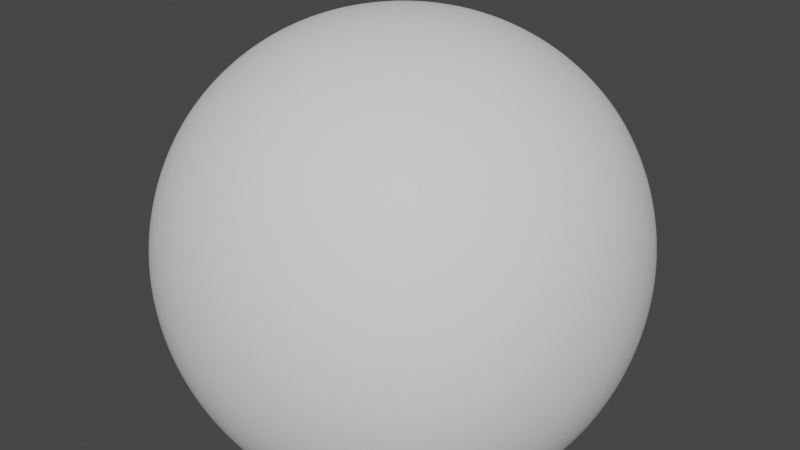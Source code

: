 # Source: Crystore.blend  (saved by Blender 2.82.7; exported with 4.5.12 LTS)
import bpy
from mathutils import Matrix  # noqa: F401  (used for matrix-valued properties, if any)

bpy.ops.wm.read_factory_settings(use_empty=True)
scene = bpy.context.scene
scene.name = 'Scene'

# ---- collections
col_collection = bpy.data.collections.new('Collection'); scene.collection.children.link(col_collection)

# ---- world
world_world = bpy.data.worlds.new('World'); scene.world = world_world
world_world.use_nodes = True; world_world.node_tree.nodes.clear()
_N = world_world.node_tree.nodes; _L = world_world.node_tree.links
n0 = _N.new('ShaderNodeOutputWorld'); n0.name = 'World Output'; n0.location = (300, 300)
n1 = _N.new('ShaderNodeBackground'); n1.name = 'Background'; n1.location = (10, 300)
n1.inputs[0].default_value = (0.05088, 0.05088, 0.05088, 1.0)
_L.new(n1.outputs[0], n0.inputs[0])
n0.is_active_output = True
world_world.color = (0.05088, 0.05088, 0.05088)
world_world.use_sun_shadow = False
world_world.sun_shadow_jitter_overblur = 0.0

# ---- meshes
me_cube_001 = bpy.data.meshes.new('Cube.001')
me_cube_001.from_pydata([(-1.0, -1.0, -1.0), (-1.0, -1.0, 1.0), (-1.0, 1.0, -1.0), (-1.0, 1.0, 1.0), (1.0, -1.0, -1.0), (1.0, -1.0, 1.0), (1.0, 1.0, -1.0), (1.0, 1.0, 1.0)], [], [(0, 1, 3, 2), (2, 3, 7, 6), (6, 7, 5, 4), (4, 5, 1, 0), (2, 6, 4, 0), (7, 3, 1, 5)])
me_cube_001.polygons.foreach_set('use_smooth', [True] * 6)
_uv = me_cube_001.uv_layers.new(name='UVMap')
_uv.uv.foreach_set('vector', [0.375, 0.0, 0.625, 0.0, 0.625, 0.25, 0.375, 0.25, 0.375, 0.25, 0.625, 0.25, 0.625, 0.5, 0.375, 0.5, 0.375, 0.5, 0.625, 0.5, 0.625, 0.75, 0.375, 0.75, 0.375, 0.75, 0.625, 0.75, 0.625, 1.0, 0.375, 1.0, 0.125, 0.5, 0.375, 0.5, 0.375, 0.75, 0.125, 0.75, 0.625, 0.5, 0.875, 0.5, 0.875, 0.75, 0.625, 0.75])
me_cube_001.use_remesh_fix_poles = True
me_cube_001.use_remesh_preserve_attributes = False
me_cube_001.use_mirror_vertex_groups = False
me_cube_001.update()
me_cylinder_003 = bpy.data.meshes.new('Cylinder.003')
me_cylinder_003.from_pydata([(0.0, 1.0, -1.0), (0.0, 1.0, 1.0), (0.7818, 0.6235, -1.0), (0.7818, 0.6235, 1.0), (0.9749, -0.2225, -1.0), (0.9749, -0.2225, 1.0), (0.4339, -0.901, -1.0), (0.4339, -0.901, 1.0), (-0.4339, -0.901, -1.0), (-0.4339, -0.901, 1.0), (-0.9749, -0.2225, -1.0), (-0.9749, -0.2225, 1.0), (-0.7818, 0.6235, -1.0), (-0.7818, 0.6235, 1.0), (-5.96e-08, -2.98e-08, 2.078), (0.4646, 0.6833, -0.8037), (1.012, 1.474, 0.01378), (0.804, 0.4619, -0.8887), (1.435, 1.199, -0.09218), (0.908, 0.08549, -0.751), (1.565, 0.7297, 0.07941), (0.6982, -0.1624, -0.4941), (1.303, 0.4209, 0.3993), (0.3327, -0.09519, -0.3116), (0.8481, 0.5047, 0.6267), (0.08664, 0.2366, -0.3408), (0.5417, 0.9179, 0.5903), (0.1454, 0.583, -0.5598), (0.6149, 1.349, 0.3175), (1.388, 1.265, 0.7506), (-0.13, -0.4865, -0.7339), (-0.7548, -1.093, -0.09842), (-0.2992, -0.7065, -1.11), (-0.9241, -1.313, -0.4749), (-0.6717, -0.5951, -1.37), (-1.297, -1.202, -0.7349), (-0.9671, -0.2362, -1.318), (-1.592, -0.8428, -0.6826), (-0.9628, 0.1, -0.9929), (-1.588, -0.5066, -0.3575), (-0.6621, 0.1603, -0.6397), (-1.287, -0.4463, -0.004239), (-0.2915, -0.1007, -0.5244), (-0.9164, -0.7073, 0.111), (-1.531, -1.2, 0.0222), (-0.3327, -0.6563, -0.9158), (-0.2434, -1.291, -0.686), (-0.4051, -0.7133, -1.119), (-0.3335, -1.362, -0.9392), (-0.6139, -0.7125, -1.198), (-0.5936, -1.361, -1.037), (-0.802, -0.6546, -1.093), (-0.8279, -1.288, -0.9061), (-0.8277, -0.5831, -0.8827), (-0.8599, -1.199, -0.6447), (-0.6717, -0.5519, -0.7262), (-0.6655, -1.161, -0.4498), (-0.4514, -0.5845, -0.741), (-0.3912, -1.201, -0.4682), (-0.5673, -1.614, -0.6391), (-5.96e-08, -2.98e-08, -1.754), (-0.3395, -0.04338, -1.189), (3.249, -2.78, -4.219), (4.269, -4.803, -3.781), (3.581, -2.423, -3.345), (4.602, -4.446, -2.907), (4.44, -1.948, -3.15), (5.461, -3.971, -2.712), (5.18, -1.711, -3.783), (6.201, -3.734, -3.345), (5.243, -1.892, -4.765), (6.263, -3.915, -4.327), (4.582, -2.354, -5.359), (5.602, -4.377, -4.921), (3.694, -2.749, -5.116), (4.715, -4.772, -4.678), (5.852, -5.379, -3.574), (3.642, -2.719, -3.659), (3.203, -3.838, -2.837), (3.803, -2.448, -3.3), (3.403, -3.501, -2.389), (4.254, -2.372, -3.163), (3.965, -3.406, -2.219), (4.657, -2.548, -3.351), (4.466, -3.626, -2.453), (4.707, -2.843, -3.723), (4.529, -3.994, -2.917), (4.367, -3.036, -3.999), (4.106, -4.233, -3.26), (3.893, -2.98, -3.97), (3.516, -4.164, -3.224), (3.768, -4.398, -2.256), (4.929, -2.311, -4.351), (5.925, -2.772, -4.937), (4.976, -1.853, -4.631), (5.972, -2.314, -5.217), (4.755, -1.725, -5.107), (5.751, -2.186, -5.693), (4.433, -2.024, -5.42), (5.429, -2.485, -6.006), (4.251, -2.525, -5.334), (5.247, -2.986, -5.92), (4.348, -2.851, -4.914), (5.343, -3.312, -5.5), (4.649, -2.756, -4.477), (5.645, -3.217, -5.063), (6.152, -3.001, -5.792), (5.026, -2.082, -4.625), (5.792, -1.97, -4.492), (4.986, -1.862, -4.753), (5.742, -1.696, -4.652), (4.96, -1.827, -5.007), (5.71, -1.652, -4.968), (4.968, -2.002, -5.196), (5.719, -1.87, -5.202), (5.003, -2.257, -5.177), (5.763, -2.187, -5.179), (5.039, -2.399, -4.965), (5.808, -2.364, -4.915), (5.05, -2.321, -4.719), (5.821, -2.267, -4.609), (6.173, -1.918, -4.858), (3.897, -1.503, -4.413), (4.254, -2.123, -4.675), (-1.381, -0.4993, -6.959), (-2.207, -0.8044, -7.534), (-2.081, -0.2211, -6.805), (-2.488, -0.6701, -7.201), (-2.296, -0.5502, -6.321), (-2.645, -0.9111, -6.847), (-2.179, -1.144, -6.173), (-2.56, -1.346, -6.738), (-1.82, -1.556, -6.472), (-2.296, -1.647, -6.957), (-1.487, -1.475, -6.993), (-2.053, -1.588, -7.339), (-1.433, -0.9625, -7.344), (-2.013, -1.213, -7.595), (-2.768, -1.333, -7.483), (-2.051, -0.3827, -7.021), (-2.613, 0.1001, -7.542), (-2.179, -0.3141, -6.761), (-2.773, 0.1855, -7.219), (-2.36, -0.4807, -6.594), (-2.998, -0.022, -7.011), (-2.457, -0.757, -6.645), (-3.119, -0.3661, -7.074), (-2.398, -0.9349, -6.875), (-3.045, -0.5877, -7.362), (-2.226, -0.8805, -7.112), (-2.832, -0.5199, -7.657), (-2.072, -0.6347, -7.177), (-2.64, -0.2138, -7.737), (-3.218, 0.02086, -7.599), (-2.03, -1.261, -6.676), (-2.226, -1.991, -6.842), (-1.782, -1.372, -6.478), (-1.978, -2.102, -6.644), (-1.463, -1.439, -6.56), (-1.659, -2.169, -6.725), (-1.313, -1.412, -6.859), (-1.509, -2.142, -7.024), (-1.445, -1.31, -7.151), (-1.641, -2.04, -7.316), (-1.759, -1.211, -7.215), (-1.955, -1.941, -7.381), (-2.02, -1.189, -7.004), (-2.215, -1.92, -7.17), (-1.989, -2.437, -7.104), (-1.87, -1.404, -6.591), (-2.138, -1.724, -6.338), (-1.734, -1.424, -6.508), (-1.969, -1.75, -6.235), (-1.603, -1.506, -6.55), (-1.805, -1.852, -6.286), (-1.575, -1.588, -6.684), (-1.771, -1.955, -6.454), (-1.672, -1.609, -6.811), (-1.891, -1.98, -6.611), (-1.82, -1.552, -6.834), (-2.075, -1.909, -6.64), (-1.908, -1.461, -6.736), (-2.185, -1.795, -6.518), (-2.081, -2.048, -6.309), (-1.186, -0.7484, -6.382), (-1.615, -1.045, -6.788), (0.8832, 5.771, -5.736), (0.3897, 6.94, -5.305), (0.347, 5.598, -5.88), (-0.1465, 6.767, -5.449), (0.06745, 5.666, -6.386), (-0.426, 6.835, -5.955), (0.255, 5.924, -6.872), (-0.2384, 7.094, -6.441), (0.7685, 6.178, -6.973), (0.275, 7.348, -6.542), (1.221, 6.236, -6.612), (0.7278, 7.406, -6.181), (1.272, 6.055, -6.062), (0.7788, 7.225, -5.631), (-0.07157, 7.718, -5.697), (0.498, 5.796, -5.838), (0.1266, 5.998, -5.104), (0.2749, 5.68, -5.955), (-0.1512, 5.853, -5.25), (0.1058, 5.786, -6.148), (-0.3618, 5.984, -5.49), (0.1181, 6.034, -6.271), (-0.3464, 6.293, -5.645), (0.3025, 6.238, -6.233), (-0.1168, 6.547, -5.596), (0.5201, 6.244, -6.06), (0.1543, 6.554, -5.382), (0.6071, 6.047, -5.885), (0.2626, 6.31, -5.163), (-0.3184, 6.349, -5.032), (0.604, 6.184, -6.621), (0.6984, 6.828, -6.936), (0.754, 6.046, -6.859), (0.8485, 6.689, -7.174), (1.06, 5.986, -6.889), (1.155, 6.63, -7.203), (1.292, 6.05, -6.688), (1.387, 6.694, -7.003), (1.275, 6.189, -6.408), (1.37, 6.833, -6.722), (1.022, 6.299, -6.259), (1.116, 6.943, -6.574), (0.7233, 6.297, -6.354), (0.8177, 6.94, -6.668), (1.107, 7.141, -7.066), (0.7357, 6.162, -6.79), (0.5022, 6.364, -7.126), (0.8175, 6.072, -6.878), (0.6041, 6.252, -7.235), (0.9607, 6.087, -6.919), (0.7824, 6.271, -7.286), (1.057, 6.195, -6.882), (0.9028, 6.405, -7.24), (1.035, 6.315, -6.795), (0.8746, 6.555, -7.132), (0.9099, 6.356, -6.724), (0.7191, 6.606, -7.043), (0.7768, 6.288, -6.721), (0.5533, 6.521, -7.04), (0.6191, 6.533, -7.355), (0.8738, 5.478, -6.523), (0.9269, 5.913, -6.467), (-1.963, 3.536, -5.979), (-3.677, 4.156, -7.236), (-2.373, 3.123, -5.659), (-4.008, 3.822, -6.978), (-2.529, 2.496, -5.811), (-4.134, 3.315, -7.1), (-2.314, 2.128, -6.319), (-3.961, 3.017, -7.511), (-1.89, 2.295, -6.801), (-3.618, 3.152, -7.901), (-1.576, 2.872, -6.894), (-3.364, 3.619, -7.977), (-1.609, 3.424, -6.528), (-3.39, 4.065, -7.681), (-4.245, 3.809, -7.856), (-2.328, 3.275, -5.901), (-3.015, 3.923, -5.704), (-2.46, 3.034, -5.744), (-3.18, 3.623, -5.508), (-2.619, 2.786, -5.86), (-3.377, 3.314, -5.653), (-2.685, 2.717, -6.162), (-3.459, 3.229, -6.029), (-2.608, 2.88, -6.422), (-3.363, 3.431, -6.353), (-2.446, 3.151, -6.445), (-3.162, 3.769, -6.382), (-2.322, 3.327, -6.213), (-3.007, 3.988, -6.093), (-3.644, 3.888, -5.873), (-2.164, 2.591, -6.619), (-2.274, 2.447, -7.423), (-1.877, 2.377, -6.619), (-1.987, 2.232, -7.423), (-1.536, 2.462, -6.681), (-1.646, 2.317, -7.485), (-1.396, 2.782, -6.758), (-1.506, 2.637, -7.562), (-1.563, 3.096, -6.792), (-1.673, 2.951, -7.596), (-1.912, 3.168, -6.757), (-2.021, 3.023, -7.561), (-2.179, 2.943, -6.68), (-2.289, 2.799, -7.484), (-1.973, 2.552, -7.938), (-1.971, 2.467, -6.706), (-2.195, 2.065, -6.948), (-1.821, 2.39, -6.677), (-2.008, 1.97, -6.912), (-1.673, 2.412, -6.759), (-1.824, 1.996, -7.014), (-1.638, 2.514, -6.891), (-1.781, 2.124, -7.178), (-1.743, 2.621, -6.973), (-1.911, 2.257, -7.281), (-1.908, 2.652, -6.943), (-2.117, 2.295, -7.244), (-2.01, 2.583, -6.824), (-2.243, 2.209, -7.096), (-2.088, 1.913, -7.247), (-1.597, 2.652, -5.963), (-1.763, 2.827, -6.405), (4.699, 2.898, -6.103), (5.881, 3.626, -6.734), (4.571, 2.604, -6.682), (5.753, 3.332, -7.313), (4.803, 2.029, -6.913), (5.985, 2.757, -7.543), (5.219, 1.605, -6.622), (6.401, 2.333, -7.252), (5.507, 1.652, -6.028), (6.689, 2.38, -6.659), (5.45, 2.134, -5.578), (6.632, 2.862, -6.209), (5.09, 2.689, -5.612), (6.272, 3.417, -6.243), (6.867, 3.351, -7.19), (4.772, 2.733, -6.52), (4.797, 3.529, -7.06), (4.686, 2.536, -6.751), (4.69, 3.284, -7.348), (4.864, 2.329, -6.909), (4.912, 3.026, -7.545), (5.172, 2.268, -6.876), (5.296, 2.95, -7.504), (5.378, 2.399, -6.675), (5.552, 3.114, -7.254), (5.327, 2.623, -6.459), (5.488, 3.393, -6.985), (5.057, 2.772, -6.39), (5.152, 3.578, -6.898), (5.181, 3.637, -7.574), (5.419, 2.009, -6.271), (6.213, 1.869, -6.115), (5.329, 1.734, -6.063), (6.124, 1.594, -5.906), (5.26, 1.734, -5.713), (6.055, 1.594, -5.556), (5.264, 2.009, -5.485), (6.059, 1.869, -5.329), (5.337, 2.351, -5.551), (6.132, 2.211, -5.395), (5.425, 2.504, -5.861), (6.22, 2.364, -5.705), (5.462, 2.352, -6.182), (6.256, 2.212, -6.026), (6.58, 1.884, -5.635), (5.438, 1.84, -6.095), (5.765, 1.496, -6.303), (5.362, 1.732, -5.988), (5.67, 1.361, -6.17), (5.384, 1.715, -5.82), (5.699, 1.34, -5.961), (5.489, 1.803, -5.718), (5.829, 1.449, -5.833), (5.596, 1.928, -5.758), (5.963, 1.605, -5.883), (5.626, 1.997, -5.911), (6.0, 1.691, -6.073), (5.555, 1.958, -6.061), (5.912, 1.643, -6.26), (6.013, 1.315, -6.134), (4.603, 1.956, -5.982), (5.065, 2.151, -5.933), (1.686, 3.616, -0.4011), (1.656, 4.837, 0.5121), (1.429, 3.977, -0.8923), (1.399, 5.198, 0.02088), (1.746, 4.33, -1.354), (1.715, 5.551, -0.4406), (2.397, 4.409, -1.438), (2.366, 5.63, -0.5249), (2.893, 4.155, -1.082), (2.862, 5.376, -0.1684), (2.86, 3.759, -0.5529), (2.83, 4.98, 0.3603), (2.323, 3.519, -0.25), (2.292, 4.74, 0.6632), (2.143, 5.845, 0.5525), (1.578, 3.983, -0.6454), (0.8529, 4.365, -0.1398), (1.496, 4.108, -0.9237), (0.7519, 4.521, -0.4864), (1.625, 4.354, -1.073), (0.9117, 4.828, -0.6731), (1.866, 4.537, -0.982), (1.212, 5.055, -0.5591), (2.038, 4.517, -0.7182), (1.426, 5.031, -0.2305), (2.012, 4.311, -0.4806), (1.394, 4.774, 0.06543), (1.807, 4.073, -0.4482), (1.138, 4.478, 0.1058), (0.7321, 4.998, -0.05228), (2.506, 4.261, -0.8977), (3.16, 4.679, -0.6249), (2.72, 4.059, -1.099), (3.373, 4.477, -0.8267), (2.881, 3.752, -1.015), (3.534, 4.17, -0.7421), (2.868, 3.572, -0.7075), (3.521, 3.989, -0.4347), (2.691, 3.654, -0.4089), (3.344, 4.071, -0.1361), (2.483, 3.936, -0.3439), (3.136, 4.354, -0.07111), (2.401, 4.207, -0.5614), (3.054, 4.624, -0.2886), (3.655, 4.563, -0.2993), (2.711, 4.15, -0.9742), (2.976, 4.539, -1.193), (2.784, 4.025, -1.063), (3.067, 4.383, -1.303), (2.904, 3.916, -1.013), (3.217, 4.247, -1.241), (2.981, 3.904, -0.8614), (3.312, 4.233, -1.052), (2.956, 4.0, -0.7227), (3.282, 4.352, -0.8792), (2.849, 4.13, -0.7013), (3.148, 4.514, -0.8525), (2.74, 4.197, -0.8132), (3.012, 4.598, -0.992), (3.323, 4.586, -1.184), (2.202, 3.506, -1.197), (2.41, 3.767, -0.8194)], [], [(0, 1, 3, 2), (2, 3, 5, 4), (4, 5, 7, 6), (6, 7, 9, 8), (8, 9, 11, 10), (5, 3, 14), (10, 11, 13, 12), (12, 13, 1, 0), (10, 12, 60), (11, 9, 14), (3, 1, 14), (7, 5, 14), (13, 11, 14), (9, 7, 14), (1, 13, 14), (15, 16, 18, 17), (17, 18, 20, 19), (19, 20, 22, 21), (21, 22, 24, 23), (23, 24, 26, 25), (20, 18, 29), (25, 26, 28, 27), (27, 28, 16, 15), (15, 17, 19, 21, 23, 25, 27), (26, 24, 29), (18, 16, 29), (22, 20, 29), (28, 26, 29), (24, 22, 29), (16, 28, 29), (30, 31, 33, 32), (32, 33, 35, 34), (34, 35, 37, 36), (36, 37, 39, 38), (38, 39, 41, 40), (35, 33, 44), (40, 41, 43, 42), (42, 43, 31, 30), (32, 34, 61), (41, 39, 44), (33, 31, 44), (37, 35, 44), (43, 41, 44), (39, 37, 44), (31, 43, 44), (45, 46, 48, 47), (47, 48, 50, 49), (49, 50, 52, 51), (51, 52, 54, 53), (53, 54, 56, 55), (50, 48, 59), (55, 56, 58, 57), (57, 58, 46, 45), (45, 47, 49, 51, 53, 55, 57), (56, 54, 59), (48, 46, 59), (52, 50, 59), (58, 56, 59), (54, 52, 59), (46, 58, 59), (6, 8, 60), (12, 0, 60), (2, 4, 60), (8, 10, 60), (0, 2, 60), (4, 6, 60), (38, 40, 61), (30, 32, 61), (34, 36, 61), (40, 42, 61), (36, 38, 61), (42, 30, 61), (62, 63, 65, 64), (64, 65, 67, 66), (66, 67, 69, 68), (68, 69, 71, 70), (70, 71, 73, 72), (67, 65, 76), (72, 73, 75, 74), (74, 75, 63, 62), (72, 74, 122), (73, 71, 76), (65, 63, 76), (69, 67, 76), (75, 73, 76), (71, 69, 76), (63, 75, 76), (77, 78, 80, 79), (79, 80, 82, 81), (81, 82, 84, 83), (83, 84, 86, 85), (85, 86, 88, 87), (82, 80, 91), (87, 88, 90, 89), (89, 90, 78, 77), (77, 79, 81, 83, 85, 87, 89), (88, 86, 91), (80, 78, 91), (84, 82, 91), (90, 88, 91), (86, 84, 91), (78, 90, 91), (92, 93, 95, 94), (94, 95, 97, 96), (96, 97, 99, 98), (98, 99, 101, 100), (100, 101, 103, 102), (97, 95, 106), (102, 103, 105, 104), (104, 105, 93, 92), (94, 96, 123), (103, 101, 106), (95, 93, 106), (99, 97, 106), (105, 103, 106), (101, 99, 106), (93, 105, 106), (107, 108, 110, 109), (109, 110, 112, 111), (111, 112, 114, 113), (113, 114, 116, 115), (115, 116, 118, 117), (112, 110, 121), (117, 118, 120, 119), (119, 120, 108, 107), (107, 109, 111, 113, 115, 117, 119), (118, 116, 121), (110, 108, 121), (114, 112, 121), (120, 118, 121), (116, 114, 121), (108, 120, 121), (68, 70, 122), (74, 62, 122), (64, 66, 122), (70, 72, 122), (62, 64, 122), (66, 68, 122), (100, 102, 123), (92, 94, 123), (96, 98, 123), (102, 104, 123), (98, 100, 123), (104, 92, 123), (124, 125, 127, 126), (126, 127, 129, 128), (128, 129, 131, 130), (130, 131, 133, 132), (132, 133, 135, 134), (129, 127, 138), (134, 135, 137, 136), (136, 137, 125, 124), (134, 136, 184), (135, 133, 138), (127, 125, 138), (131, 129, 138), (137, 135, 138), (133, 131, 138), (125, 137, 138), (139, 140, 142, 141), (141, 142, 144, 143), (143, 144, 146, 145), (145, 146, 148, 147), (147, 148, 150, 149), (144, 142, 153), (149, 150, 152, 151), (151, 152, 140, 139), (139, 141, 143, 145, 147, 149, 151), (150, 148, 153), (142, 140, 153), (146, 144, 153), (152, 150, 153), (148, 146, 153), (140, 152, 153), (154, 155, 157, 156), (156, 157, 159, 158), (158, 159, 161, 160), (160, 161, 163, 162), (162, 163, 165, 164), (159, 157, 168), (164, 165, 167, 166), (166, 167, 155, 154), (156, 158, 185), (165, 163, 168), (157, 155, 168), (161, 159, 168), (167, 165, 168), (163, 161, 168), (155, 167, 168), (169, 170, 172, 171), (171, 172, 174, 173), (173, 174, 176, 175), (175, 176, 178, 177), (177, 178, 180, 179), (174, 172, 183), (179, 180, 182, 181), (181, 182, 170, 169), (169, 171, 173, 175, 177, 179, 181), (180, 178, 183), (172, 170, 183), (176, 174, 183), (182, 180, 183), (178, 176, 183), (170, 182, 183), (130, 132, 184), (136, 124, 184), (126, 128, 184), (132, 134, 184), (124, 126, 184), (128, 130, 184), (162, 164, 185), (154, 156, 185), (158, 160, 185), (164, 166, 185), (160, 162, 185), (166, 154, 185), (186, 187, 189, 188), (188, 189, 191, 190), (190, 191, 193, 192), (192, 193, 195, 194), (194, 195, 197, 196), (191, 189, 200), (196, 197, 199, 198), (198, 199, 187, 186), (196, 198, 246), (197, 195, 200), (189, 187, 200), (193, 191, 200), (199, 197, 200), (195, 193, 200), (187, 199, 200), (201, 202, 204, 203), (203, 204, 206, 205), (205, 206, 208, 207), (207, 208, 210, 209), (209, 210, 212, 211), (206, 204, 215), (211, 212, 214, 213), (213, 214, 202, 201), (201, 203, 205, 207, 209, 211, 213), (212, 210, 215), (204, 202, 215), (208, 206, 215), (214, 212, 215), (210, 208, 215), (202, 214, 215), (216, 217, 219, 218), (218, 219, 221, 220), (220, 221, 223, 222), (222, 223, 225, 224), (224, 225, 227, 226), (221, 219, 230), (226, 227, 229, 228), (228, 229, 217, 216), (218, 220, 247), (227, 225, 230), (219, 217, 230), (223, 221, 230), (229, 227, 230), (225, 223, 230), (217, 229, 230), (231, 232, 234, 233), (233, 234, 236, 235), (235, 236, 238, 237), (237, 238, 240, 239), (239, 240, 242, 241), (236, 234, 245), (241, 242, 244, 243), (243, 244, 232, 231), (231, 233, 235, 237, 239, 241, 243), (242, 240, 245), (234, 232, 245), (238, 236, 245), (244, 242, 245), (240, 238, 245), (232, 244, 245), (192, 194, 246), (198, 186, 246), (188, 190, 246), (194, 196, 246), (186, 188, 246), (190, 192, 246), (224, 226, 247), (216, 218, 247), (220, 222, 247), (226, 228, 247), (222, 224, 247), (228, 216, 247), (248, 249, 251, 250), (250, 251, 253, 252), (252, 253, 255, 254), (254, 255, 257, 256), (256, 257, 259, 258), (253, 251, 262), (258, 259, 261, 260), (260, 261, 249, 248), (258, 260, 308), (259, 257, 262), (251, 249, 262), (255, 253, 262), (261, 259, 262), (257, 255, 262), (249, 261, 262), (263, 264, 266, 265), (265, 266, 268, 267), (267, 268, 270, 269), (269, 270, 272, 271), (271, 272, 274, 273), (268, 266, 277), (273, 274, 276, 275), (275, 276, 264, 263), (263, 265, 267, 269, 271, 273, 275), (274, 272, 277), (266, 264, 277), (270, 268, 277), (276, 274, 277), (272, 270, 277), (264, 276, 277), (278, 279, 281, 280), (280, 281, 283, 282), (282, 283, 285, 284), (284, 285, 287, 286), (286, 287, 289, 288), (283, 281, 292), (288, 289, 291, 290), (290, 291, 279, 278), (280, 282, 309), (289, 287, 292), (281, 279, 292), (285, 283, 292), (291, 289, 292), (287, 285, 292), (279, 291, 292), (293, 294, 296, 295), (295, 296, 298, 297), (297, 298, 300, 299), (299, 300, 302, 301), (301, 302, 304, 303), (298, 296, 307), (303, 304, 306, 305), (305, 306, 294, 293), (293, 295, 297, 299, 301, 303, 305), (304, 302, 307), (296, 294, 307), (300, 298, 307), (306, 304, 307), (302, 300, 307), (294, 306, 307), (254, 256, 308), (260, 248, 308), (250, 252, 308), (256, 258, 308), (248, 250, 308), (252, 254, 308), (286, 288, 309), (278, 280, 309), (282, 284, 309), (288, 290, 309), (284, 286, 309), (290, 278, 309), (310, 311, 313, 312), (312, 313, 315, 314), (314, 315, 317, 316), (316, 317, 319, 318), (318, 319, 321, 320), (315, 313, 324), (320, 321, 323, 322), (322, 323, 311, 310), (320, 322, 370), (321, 319, 324), (313, 311, 324), (317, 315, 324), (323, 321, 324), (319, 317, 324), (311, 323, 324), (325, 326, 328, 327), (327, 328, 330, 329), (329, 330, 332, 331), (331, 332, 334, 333), (333, 334, 336, 335), (330, 328, 339), (335, 336, 338, 337), (337, 338, 326, 325), (325, 327, 329, 331, 333, 335, 337), (336, 334, 339), (328, 326, 339), (332, 330, 339), (338, 336, 339), (334, 332, 339), (326, 338, 339), (340, 341, 343, 342), (342, 343, 345, 344), (344, 345, 347, 346), (346, 347, 349, 348), (348, 349, 351, 350), (345, 343, 354), (350, 351, 353, 352), (352, 353, 341, 340), (342, 344, 371), (351, 349, 354), (343, 341, 354), (347, 345, 354), (353, 351, 354), (349, 347, 354), (341, 353, 354), (355, 356, 358, 357), (357, 358, 360, 359), (359, 360, 362, 361), (361, 362, 364, 363), (363, 364, 366, 365), (360, 358, 369), (365, 366, 368, 367), (367, 368, 356, 355), (355, 357, 359, 361, 363, 365, 367), (366, 364, 369), (358, 356, 369), (362, 360, 369), (368, 366, 369), (364, 362, 369), (356, 368, 369), (316, 318, 370), (322, 310, 370), (312, 314, 370), (318, 320, 370), (310, 312, 370), (314, 316, 370), (348, 350, 371), (340, 342, 371), (344, 346, 371), (350, 352, 371), (346, 348, 371), (352, 340, 371), (372, 373, 375, 374), (374, 375, 377, 376), (376, 377, 379, 378), (378, 379, 381, 380), (380, 381, 383, 382), (377, 375, 386), (382, 383, 385, 384), (384, 385, 373, 372), (382, 384, 432), (383, 381, 386), (375, 373, 386), (379, 377, 386), (385, 383, 386), (381, 379, 386), (373, 385, 386), (387, 388, 390, 389), (389, 390, 392, 391), (391, 392, 394, 393), (393, 394, 396, 395), (395, 396, 398, 397), (392, 390, 401), (397, 398, 400, 399), (399, 400, 388, 387), (387, 389, 391, 393, 395, 397, 399), (398, 396, 401), (390, 388, 401), (394, 392, 401), (400, 398, 401), (396, 394, 401), (388, 400, 401), (402, 403, 405, 404), (404, 405, 407, 406), (406, 407, 409, 408), (408, 409, 411, 410), (410, 411, 413, 412), (407, 405, 416), (412, 413, 415, 414), (414, 415, 403, 402), (404, 406, 433), (413, 411, 416), (405, 403, 416), (409, 407, 416), (415, 413, 416), (411, 409, 416), (403, 415, 416), (417, 418, 420, 419), (419, 420, 422, 421), (421, 422, 424, 423), (423, 424, 426, 425), (425, 426, 428, 427), (422, 420, 431), (427, 428, 430, 429), (429, 430, 418, 417), (417, 419, 421, 423, 425, 427, 429), (428, 426, 431), (420, 418, 431), (424, 422, 431), (430, 428, 431), (426, 424, 431), (418, 430, 431), (378, 380, 432), (384, 372, 432), (374, 376, 432), (380, 382, 432), (372, 374, 432), (376, 378, 432), (410, 412, 433), (402, 404, 433), (406, 408, 433), (412, 414, 433), (408, 410, 433), (414, 402, 433)])
_uv = me_cylinder_003.uv_layers.new(name='UVMap')
_uv.uv.foreach_set('vector', [1.0, 0.5, 1.0, 1.0, 0.8571, 1.0, 0.8571, 0.5, 0.8571, 0.5, 0.8571, 1.0, 0.7143, 1.0, 0.7143, 0.5, 0.7143, 0.5, 0.7143, 1.0, 0.5714, 1.0, 0.5714, 0.5, 0.5714, 0.5, 0.5714, 1.0, 0.4286, 1.0, 0.4286, 0.5, 0.4286, 0.5, 0.4286, 1.0, 0.2857, 1.0, 0.2857, 0.5, 0.7143, 1.0, 0.8571, 1.0, 0.7143, 1.0, 0.2857, 0.5, 0.2857, 1.0, 0.1429, 1.0, 0.1429, 0.5, 0.1429, 0.5, 0.1429, 1.0, 2.98e-08, 1.0, 2.98e-08, 0.5, 0.2857, 0.5, 0.1429, 0.5, 0.2857, 0.5, 0.2857, 1.0, 0.4286, 1.0, 0.2857, 1.0, 0.8571, 1.0, 1.0, 1.0, 0.8571, 1.0, 0.5714, 1.0, 0.7143, 1.0, 0.5714, 1.0, 0.1429, 1.0, 0.2857, 1.0, 0.1429, 1.0, 0.4286, 1.0, 0.5714, 1.0, 0.4286, 1.0, 2.98e-08, 1.0, 0.1429, 1.0, 2.98e-08, 1.0, 1.0, 0.5, 1.0, 1.0, 0.8571, 1.0, 0.8571, 0.5, 0.8571, 0.5, 0.8571, 1.0, 0.7143, 1.0, 0.7143, 0.5, 0.7143, 0.5, 0.7143, 1.0, 0.5714, 1.0, 0.5714, 0.5, 0.5714, 0.5, 0.5714, 1.0, 0.4286, 1.0, 0.4286, 0.5, 0.4286, 0.5, 0.4286, 1.0, 0.2857, 1.0, 0.2857, 0.5, 0.7143, 1.0, 0.8571, 1.0, 0.7143, 1.0, 0.2857, 0.5, 0.2857, 1.0, 0.1429, 1.0, 0.1429, 0.5, 0.1429, 0.5, 0.1429, 1.0, 2.98e-08, 1.0, 2.98e-08, 0.5, 0.75, 0.49, 0.9376, 0.3996, 0.984, 0.1966, 0.8541, 0.03377, 0.6459, 0.03377, 0.516, 0.1966, 0.5624, 0.3996, 0.2857, 1.0, 0.4286, 1.0, 0.2857, 1.0, 0.8571, 1.0, 1.0, 1.0, 0.8571, 1.0, 0.5714, 1.0, 0.7143, 1.0, 0.5714, 1.0, 0.1429, 1.0, 0.2857, 1.0, 0.1429, 1.0, 0.4286, 1.0, 0.5714, 1.0, 0.4286, 1.0, 2.98e-08, 1.0, 0.1429, 1.0, 2.98e-08, 1.0, 1.0, 0.5, 1.0, 1.0, 0.8571, 1.0, 0.8571, 0.5, 0.8571, 0.5, 0.8571, 1.0, 0.7143, 1.0, 0.7143, 0.5, 0.7143, 0.5, 0.7143, 1.0, 0.5714, 1.0, 0.5714, 0.5, 0.5714, 0.5, 0.5714, 1.0, 0.4286, 1.0, 0.4286, 0.5, 0.4286, 0.5, 0.4286, 1.0, 0.2857, 1.0, 0.2857, 0.5, 0.7143, 1.0, 0.8571, 1.0, 0.7143, 1.0, 0.2857, 0.5, 0.2857, 1.0, 0.1429, 1.0, 0.1429, 0.5, 0.1429, 0.5, 0.1429, 1.0, 2.98e-08, 1.0, 2.98e-08, 0.5, 0.8571, 0.5, 0.7143, 0.5, 0.8571, 0.5, 0.2857, 1.0, 0.4286, 1.0, 0.2857, 1.0, 0.8571, 1.0, 1.0, 1.0, 0.8571, 1.0, 0.5714, 1.0, 0.7143, 1.0, 0.5714, 1.0, 0.1429, 1.0, 0.2857, 1.0, 0.1429, 1.0, 0.4286, 1.0, 0.5714, 1.0, 0.4286, 1.0, 2.98e-08, 1.0, 0.1429, 1.0, 2.98e-08, 1.0, 1.0, 0.5, 1.0, 1.0, 0.8571, 1.0, 0.8571, 0.5, 0.8571, 0.5, 0.8571, 1.0, 0.7143, 1.0, 0.7143, 0.5, 0.7143, 0.5, 0.7143, 1.0, 0.5714, 1.0, 0.5714, 0.5, 0.5714, 0.5, 0.5714, 1.0, 0.4286, 1.0, 0.4286, 0.5, 0.4286, 0.5, 0.4286, 1.0, 0.2857, 1.0, 0.2857, 0.5, 0.7143, 1.0, 0.8571, 1.0, 0.7143, 1.0, 0.2857, 0.5, 0.2857, 1.0, 0.1429, 1.0, 0.1429, 0.5, 0.1429, 0.5, 0.1429, 1.0, 2.98e-08, 1.0, 2.98e-08, 0.5, 0.75, 0.49, 0.9376, 0.3996, 0.984, 0.1966, 0.8541, 0.03377, 0.6459, 0.03377, 0.516, 0.1966, 0.5624, 0.3996, 0.2857, 1.0, 0.4286, 1.0, 0.2857, 1.0, 0.8571, 1.0, 1.0, 1.0, 0.8571, 1.0, 0.5714, 1.0, 0.7143, 1.0, 0.5714, 1.0, 0.1429, 1.0, 0.2857, 1.0, 0.1429, 1.0, 0.4286, 1.0, 0.5714, 1.0, 0.4286, 1.0, 2.98e-08, 1.0, 0.1429, 1.0, 2.98e-08, 1.0, 0.5714, 0.5, 0.4286, 0.5, 0.5714, 0.5, 0.1429, 0.5, 2.98e-08, 0.5, 0.1429, 0.5, 0.8571, 0.5, 0.7143, 0.5, 0.8571, 0.5, 0.4286, 0.5, 0.2857, 0.5, 0.4286, 0.5, 1.0, 0.5, 0.8571, 0.5, 1.0, 0.5, 0.7143, 0.5, 0.5714, 0.5, 0.7143, 0.5, 0.4286, 0.5, 0.2857, 0.5, 0.4286, 0.5, 1.0, 0.5, 0.8571, 0.5, 1.0, 0.5, 0.7143, 0.5, 0.5714, 0.5, 0.7143, 0.5, 0.2857, 0.5, 0.1429, 0.5, 0.2857, 0.5, 0.5714, 0.5, 0.4286, 0.5, 0.5714, 0.5, 0.1429, 0.5, 2.98e-08, 0.5, 0.1429, 0.5, 1.0, 0.5, 1.0, 1.0, 0.8571, 1.0, 0.8571, 0.5, 0.8571, 0.5, 0.8571, 1.0, 0.7143, 1.0, 0.7143, 0.5, 0.7143, 0.5, 0.7143, 1.0, 0.5714, 1.0, 0.5714, 0.5, 0.5714, 0.5, 0.5714, 1.0, 0.4286, 1.0, 0.4286, 0.5, 0.4286, 0.5, 0.4286, 1.0, 0.2857, 1.0, 0.2857, 0.5, 0.7143, 1.0, 0.8571, 1.0, 0.7143, 1.0, 0.2857, 0.5, 0.2857, 1.0, 0.1429, 1.0, 0.1429, 0.5, 0.1429, 0.5, 0.1429, 1.0, 2.98e-08, 1.0, 2.98e-08, 0.5, 0.2857, 0.5, 0.1429, 0.5, 0.2857, 0.5, 0.2857, 1.0, 0.4286, 1.0, 0.2857, 1.0, 0.8571, 1.0, 1.0, 1.0, 0.8571, 1.0, 0.5714, 1.0, 0.7143, 1.0, 0.5714, 1.0, 0.1429, 1.0, 0.2857, 1.0, 0.1429, 1.0, 0.4286, 1.0, 0.5714, 1.0, 0.4286, 1.0, 2.98e-08, 1.0, 0.1429, 1.0, 2.98e-08, 1.0, 1.0, 0.5, 1.0, 1.0, 0.8571, 1.0, 0.8571, 0.5, 0.8571, 0.5, 0.8571, 1.0, 0.7143, 1.0, 0.7143, 0.5, 0.7143, 0.5, 0.7143, 1.0, 0.5714, 1.0, 0.5714, 0.5, 0.5714, 0.5, 0.5714, 1.0, 0.4286, 1.0, 0.4286, 0.5, 0.4286, 0.5, 0.4286, 1.0, 0.2857, 1.0, 0.2857, 0.5, 0.7143, 1.0, 0.8571, 1.0, 0.7143, 1.0, 0.2857, 0.5, 0.2857, 1.0, 0.1429, 1.0, 0.1429, 0.5, 0.1429, 0.5, 0.1429, 1.0, 2.98e-08, 1.0, 2.98e-08, 0.5, 0.75, 0.49, 0.9376, 0.3996, 0.984, 0.1966, 0.8541, 0.03377, 0.6459, 0.03377, 0.516, 0.1966, 0.5624, 0.3996, 0.2857, 1.0, 0.4286, 1.0, 0.2857, 1.0, 0.8571, 1.0, 1.0, 1.0, 0.8571, 1.0, 0.5714, 1.0, 0.7143, 1.0, 0.5714, 1.0, 0.1429, 1.0, 0.2857, 1.0, 0.1429, 1.0, 0.4286, 1.0, 0.5714, 1.0, 0.4286, 1.0, 2.98e-08, 1.0, 0.1429, 1.0, 2.98e-08, 1.0, 1.0, 0.5, 1.0, 1.0, 0.8571, 1.0, 0.8571, 0.5, 0.8571, 0.5, 0.8571, 1.0, 0.7143, 1.0, 0.7143, 0.5, 0.7143, 0.5, 0.7143, 1.0, 0.5714, 1.0, 0.5714, 0.5, 0.5714, 0.5, 0.5714, 1.0, 0.4286, 1.0, 0.4286, 0.5, 0.4286, 0.5, 0.4286, 1.0, 0.2857, 1.0, 0.2857, 0.5, 0.7143, 1.0, 0.8571, 1.0, 0.7143, 1.0, 0.2857, 0.5, 0.2857, 1.0, 0.1429, 1.0, 0.1429, 0.5, 0.1429, 0.5, 0.1429, 1.0, 2.98e-08, 1.0, 2.98e-08, 0.5, 0.8571, 0.5, 0.7143, 0.5, 0.8571, 0.5, 0.2857, 1.0, 0.4286, 1.0, 0.2857, 1.0, 0.8571, 1.0, 1.0, 1.0, 0.8571, 1.0, 0.5714, 1.0, 0.7143, 1.0, 0.5714, 1.0, 0.1429, 1.0, 0.2857, 1.0, 0.1429, 1.0, 0.4286, 1.0, 0.5714, 1.0, 0.4286, 1.0, 2.98e-08, 1.0, 0.1429, 1.0, 2.98e-08, 1.0, 1.0, 0.5, 1.0, 1.0, 0.8571, 1.0, 0.8571, 0.5, 0.8571, 0.5, 0.8571, 1.0, 0.7143, 1.0, 0.7143, 0.5, 0.7143, 0.5, 0.7143, 1.0, 0.5714, 1.0, 0.5714, 0.5, 0.5714, 0.5, 0.5714, 1.0, 0.4286, 1.0, 0.4286, 0.5, 0.4286, 0.5, 0.4286, 1.0, 0.2857, 1.0, 0.2857, 0.5, 0.7143, 1.0, 0.8571, 1.0, 0.7143, 1.0, 0.2857, 0.5, 0.2857, 1.0, 0.1429, 1.0, 0.1429, 0.5, 0.1429, 0.5, 0.1429, 1.0, 2.98e-08, 1.0, 2.98e-08, 0.5, 0.75, 0.49, 0.9376, 0.3996, 0.984, 0.1966, 0.8541, 0.03377, 0.6459, 0.03377, 0.516, 0.1966, 0.5624, 0.3996, 0.2857, 1.0, 0.4286, 1.0, 0.2857, 1.0, 0.8571, 1.0, 1.0, 1.0, 0.8571, 1.0, 0.5714, 1.0, 0.7143, 1.0, 0.5714, 1.0, 0.1429, 1.0, 0.2857, 1.0, 0.1429, 1.0, 0.4286, 1.0, 0.5714, 1.0, 0.4286, 1.0, 2.98e-08, 1.0, 0.1429, 1.0, 2.98e-08, 1.0, 0.5714, 0.5, 0.4286, 0.5, 0.5714, 0.5, 0.1429, 0.5, 2.98e-08, 0.5, 0.1429, 0.5, 0.8571, 0.5, 0.7143, 0.5, 0.8571, 0.5, 0.4286, 0.5, 0.2857, 0.5, 0.4286, 0.5, 1.0, 0.5, 0.8571, 0.5, 1.0, 0.5, 0.7143, 0.5, 0.5714, 0.5, 0.7143, 0.5, 0.4286, 0.5, 0.2857, 0.5, 0.4286, 0.5, 1.0, 0.5, 0.8571, 0.5, 1.0, 0.5, 0.7143, 0.5, 0.5714, 0.5, 0.7143, 0.5, 0.2857, 0.5, 0.1429, 0.5, 0.2857, 0.5, 0.5714, 0.5, 0.4286, 0.5, 0.5714, 0.5, 0.1429, 0.5, 2.98e-08, 0.5, 0.1429, 0.5, 1.0, 0.5, 1.0, 1.0, 0.8571, 1.0, 0.8571, 0.5, 0.8571, 0.5, 0.8571, 1.0, 0.7143, 1.0, 0.7143, 0.5, 0.7143, 0.5, 0.7143, 1.0, 0.5714, 1.0, 0.5714, 0.5, 0.5714, 0.5, 0.5714, 1.0, 0.4286, 1.0, 0.4286, 0.5, 0.4286, 0.5, 0.4286, 1.0, 0.2857, 1.0, 0.2857, 0.5, 0.7143, 1.0, 0.8571, 1.0, 0.7143, 1.0, 0.2857, 0.5, 0.2857, 1.0, 0.1429, 1.0, 0.1429, 0.5, 0.1429, 0.5, 0.1429, 1.0, 2.98e-08, 1.0, 2.98e-08, 0.5, 0.2857, 0.5, 0.1429, 0.5, 0.2857, 0.5, 0.2857, 1.0, 0.4286, 1.0, 0.2857, 1.0, 0.8571, 1.0, 1.0, 1.0, 0.8571, 1.0, 0.5714, 1.0, 0.7143, 1.0, 0.5714, 1.0, 0.1429, 1.0, 0.2857, 1.0, 0.1429, 1.0, 0.4286, 1.0, 0.5714, 1.0, 0.4286, 1.0, 2.98e-08, 1.0, 0.1429, 1.0, 2.98e-08, 1.0, 1.0, 0.5, 1.0, 1.0, 0.8571, 1.0, 0.8571, 0.5, 0.8571, 0.5, 0.8571, 1.0, 0.7143, 1.0, 0.7143, 0.5, 0.7143, 0.5, 0.7143, 1.0, 0.5714, 1.0, 0.5714, 0.5, 0.5714, 0.5, 0.5714, 1.0, 0.4286, 1.0, 0.4286, 0.5, 0.4286, 0.5, 0.4286, 1.0, 0.2857, 1.0, 0.2857, 0.5, 0.7143, 1.0, 0.8571, 1.0, 0.7143, 1.0, 0.2857, 0.5, 0.2857, 1.0, 0.1429, 1.0, 0.1429, 0.5, 0.1429, 0.5, 0.1429, 1.0, 2.98e-08, 1.0, 2.98e-08, 0.5, 0.75, 0.49, 0.9376, 0.3996, 0.984, 0.1966, 0.8541, 0.03377, 0.6459, 0.03377, 0.516, 0.1966, 0.5624, 0.3996, 0.2857, 1.0, 0.4286, 1.0, 0.2857, 1.0, 0.8571, 1.0, 1.0, 1.0, 0.8571, 1.0, 0.5714, 1.0, 0.7143, 1.0, 0.5714, 1.0, 0.1429, 1.0, 0.2857, 1.0, 0.1429, 1.0, 0.4286, 1.0, 0.5714, 1.0, 0.4286, 1.0, 2.98e-08, 1.0, 0.1429, 1.0, 2.98e-08, 1.0, 1.0, 0.5, 1.0, 1.0, 0.8571, 1.0, 0.8571, 0.5, 0.8571, 0.5, 0.8571, 1.0, 0.7143, 1.0, 0.7143, 0.5, 0.7143, 0.5, 0.7143, 1.0, 0.5714, 1.0, 0.5714, 0.5, 0.5714, 0.5, 0.5714, 1.0, 0.4286, 1.0, 0.4286, 0.5, 0.4286, 0.5, 0.4286, 1.0, 0.2857, 1.0, 0.2857, 0.5, 0.7143, 1.0, 0.8571, 1.0, 0.7143, 1.0, 0.2857, 0.5, 0.2857, 1.0, 0.1429, 1.0, 0.1429, 0.5, 0.1429, 0.5, 0.1429, 1.0, 2.98e-08, 1.0, 2.98e-08, 0.5, 0.8571, 0.5, 0.7143, 0.5, 0.8571, 0.5, 0.2857, 1.0, 0.4286, 1.0, 0.2857, 1.0, 0.8571, 1.0, 1.0, 1.0, 0.8571, 1.0, 0.5714, 1.0, 0.7143, 1.0, 0.5714, 1.0, 0.1429, 1.0, 0.2857, 1.0, 0.1429, 1.0, 0.4286, 1.0, 0.5714, 1.0, 0.4286, 1.0, 2.98e-08, 1.0, 0.1429, 1.0, 2.98e-08, 1.0, 1.0, 0.5, 1.0, 1.0, 0.8571, 1.0, 0.8571, 0.5, 0.8571, 0.5, 0.8571, 1.0, 0.7143, 1.0, 0.7143, 0.5, 0.7143, 0.5, 0.7143, 1.0, 0.5714, 1.0, 0.5714, 0.5, 0.5714, 0.5, 0.5714, 1.0, 0.4286, 1.0, 0.4286, 0.5, 0.4286, 0.5, 0.4286, 1.0, 0.2857, 1.0, 0.2857, 0.5, 0.7143, 1.0, 0.8571, 1.0, 0.7143, 1.0, 0.2857, 0.5, 0.2857, 1.0, 0.1429, 1.0, 0.1429, 0.5, 0.1429, 0.5, 0.1429, 1.0, 2.98e-08, 1.0, 2.98e-08, 0.5, 0.75, 0.49, 0.9376, 0.3996, 0.984, 0.1966, 0.8541, 0.03377, 0.6459, 0.03377, 0.516, 0.1966, 0.5624, 0.3996, 0.2857, 1.0, 0.4286, 1.0, 0.2857, 1.0, 0.8571, 1.0, 1.0, 1.0, 0.8571, 1.0, 0.5714, 1.0, 0.7143, 1.0, 0.5714, 1.0, 0.1429, 1.0, 0.2857, 1.0, 0.1429, 1.0, 0.4286, 1.0, 0.5714, 1.0, 0.4286, 1.0, 2.98e-08, 1.0, 0.1429, 1.0, 2.98e-08, 1.0, 0.5714, 0.5, 0.4286, 0.5, 0.5714, 0.5, 0.1429, 0.5, 2.98e-08, 0.5, 0.1429, 0.5, 0.8571, 0.5, 0.7143, 0.5, 0.8571, 0.5, 0.4286, 0.5, 0.2857, 0.5, 0.4286, 0.5, 1.0, 0.5, 0.8571, 0.5, 1.0, 0.5, 0.7143, 0.5, 0.5714, 0.5, 0.7143, 0.5, 0.4286, 0.5, 0.2857, 0.5, 0.4286, 0.5, 1.0, 0.5, 0.8571, 0.5, 1.0, 0.5, 0.7143, 0.5, 0.5714, 0.5, 0.7143, 0.5, 0.2857, 0.5, 0.1429, 0.5, 0.2857, 0.5, 0.5714, 0.5, 0.4286, 0.5, 0.5714, 0.5, 0.1429, 0.5, 2.98e-08, 0.5, 0.1429, 0.5, 1.0, 0.5, 1.0, 1.0, 0.8571, 1.0, 0.8571, 0.5, 0.8571, 0.5, 0.8571, 1.0, 0.7143, 1.0, 0.7143, 0.5, 0.7143, 0.5, 0.7143, 1.0, 0.5714, 1.0, 0.5714, 0.5, 0.5714, 0.5, 0.5714, 1.0, 0.4286, 1.0, 0.4286, 0.5, 0.4286, 0.5, 0.4286, 1.0, 0.2857, 1.0, 0.2857, 0.5, 0.7143, 1.0, 0.8571, 1.0, 0.7143, 1.0, 0.2857, 0.5, 0.2857, 1.0, 0.1429, 1.0, 0.1429, 0.5, 0.1429, 0.5, 0.1429, 1.0, 2.98e-08, 1.0, 2.98e-08, 0.5, 0.2857, 0.5, 0.1429, 0.5, 0.2857, 0.5, 0.2857, 1.0, 0.4286, 1.0, 0.2857, 1.0, 0.8571, 1.0, 1.0, 1.0, 0.8571, 1.0, 0.5714, 1.0, 0.7143, 1.0, 0.5714, 1.0, 0.1429, 1.0, 0.2857, 1.0, 0.1429, 1.0, 0.4286, 1.0, 0.5714, 1.0, 0.4286, 1.0, 2.98e-08, 1.0, 0.1429, 1.0, 2.98e-08, 1.0, 1.0, 0.5, 1.0, 1.0, 0.8571, 1.0, 0.8571, 0.5, 0.8571, 0.5, 0.8571, 1.0, 0.7143, 1.0, 0.7143, 0.5, 0.7143, 0.5, 0.7143, 1.0, 0.5714, 1.0, 0.5714, 0.5, 0.5714, 0.5, 0.5714, 1.0, 0.4286, 1.0, 0.4286, 0.5, 0.4286, 0.5, 0.4286, 1.0, 0.2857, 1.0, 0.2857, 0.5, 0.7143, 1.0, 0.8571, 1.0, 0.7143, 1.0, 0.2857, 0.5, 0.2857, 1.0, 0.1429, 1.0, 0.1429, 0.5, 0.1429, 0.5, 0.1429, 1.0, 2.98e-08, 1.0, 2.98e-08, 0.5, 0.75, 0.49, 0.9376, 0.3996, 0.984, 0.1966, 0.8541, 0.03377, 0.6459, 0.03377, 0.516, 0.1966, 0.5624, 0.3996, 0.2857, 1.0, 0.4286, 1.0, 0.2857, 1.0, 0.8571, 1.0, 1.0, 1.0, 0.8571, 1.0, 0.5714, 1.0, 0.7143, 1.0, 0.5714, 1.0, 0.1429, 1.0, 0.2857, 1.0, 0.1429, 1.0, 0.4286, 1.0, 0.5714, 1.0, 0.4286, 1.0, 2.98e-08, 1.0, 0.1429, 1.0, 2.98e-08, 1.0, 1.0, 0.5, 1.0, 1.0, 0.8571, 1.0, 0.8571, 0.5, 0.8571, 0.5, 0.8571, 1.0, 0.7143, 1.0, 0.7143, 0.5, 0.7143, 0.5, 0.7143, 1.0, 0.5714, 1.0, 0.5714, 0.5, 0.5714, 0.5, 0.5714, 1.0, 0.4286, 1.0, 0.4286, 0.5, 0.4286, 0.5, 0.4286, 1.0, 0.2857, 1.0, 0.2857, 0.5, 0.7143, 1.0, 0.8571, 1.0, 0.7143, 1.0, 0.2857, 0.5, 0.2857, 1.0, 0.1429, 1.0, 0.1429, 0.5, 0.1429, 0.5, 0.1429, 1.0, 2.98e-08, 1.0, 2.98e-08, 0.5, 0.8571, 0.5, 0.7143, 0.5, 0.8571, 0.5, 0.2857, 1.0, 0.4286, 1.0, 0.2857, 1.0, 0.8571, 1.0, 1.0, 1.0, 0.8571, 1.0, 0.5714, 1.0, 0.7143, 1.0, 0.5714, 1.0, 0.1429, 1.0, 0.2857, 1.0, 0.1429, 1.0, 0.4286, 1.0, 0.5714, 1.0, 0.4286, 1.0, 2.98e-08, 1.0, 0.1429, 1.0, 2.98e-08, 1.0, 1.0, 0.5, 1.0, 1.0, 0.8571, 1.0, 0.8571, 0.5, 0.8571, 0.5, 0.8571, 1.0, 0.7143, 1.0, 0.7143, 0.5, 0.7143, 0.5, 0.7143, 1.0, 0.5714, 1.0, 0.5714, 0.5, 0.5714, 0.5, 0.5714, 1.0, 0.4286, 1.0, 0.4286, 0.5, 0.4286, 0.5, 0.4286, 1.0, 0.2857, 1.0, 0.2857, 0.5, 0.7143, 1.0, 0.8571, 1.0, 0.7143, 1.0, 0.2857, 0.5, 0.2857, 1.0, 0.1429, 1.0, 0.1429, 0.5, 0.1429, 0.5, 0.1429, 1.0, 2.98e-08, 1.0, 2.98e-08, 0.5, 0.75, 0.49, 0.9376, 0.3996, 0.984, 0.1966, 0.8541, 0.03377, 0.6459, 0.03377, 0.516, 0.1966, 0.5624, 0.3996, 0.2857, 1.0, 0.4286, 1.0, 0.2857, 1.0, 0.8571, 1.0, 1.0, 1.0, 0.8571, 1.0, 0.5714, 1.0, 0.7143, 1.0, 0.5714, 1.0, 0.1429, 1.0, 0.2857, 1.0, 0.1429, 1.0, 0.4286, 1.0, 0.5714, 1.0, 0.4286, 1.0, 2.98e-08, 1.0, 0.1429, 1.0, 2.98e-08, 1.0, 0.5714, 0.5, 0.4286, 0.5, 0.5714, 0.5, 0.1429, 0.5, 2.98e-08, 0.5, 0.1429, 0.5, 0.8571, 0.5, 0.7143, 0.5, 0.8571, 0.5, 0.4286, 0.5, 0.2857, 0.5, 0.4286, 0.5, 1.0, 0.5, 0.8571, 0.5, 1.0, 0.5, 0.7143, 0.5, 0.5714, 0.5, 0.7143, 0.5, 0.4286, 0.5, 0.2857, 0.5, 0.4286, 0.5, 1.0, 0.5, 0.8571, 0.5, 1.0, 0.5, 0.7143, 0.5, 0.5714, 0.5, 0.7143, 0.5, 0.2857, 0.5, 0.1429, 0.5, 0.2857, 0.5, 0.5714, 0.5, 0.4286, 0.5, 0.5714, 0.5, 0.1429, 0.5, 2.98e-08, 0.5, 0.1429, 0.5, 1.0, 0.5, 1.0, 1.0, 0.8571, 1.0, 0.8571, 0.5, 0.8571, 0.5, 0.8571, 1.0, 0.7143, 1.0, 0.7143, 0.5, 0.7143, 0.5, 0.7143, 1.0, 0.5714, 1.0, 0.5714, 0.5, 0.5714, 0.5, 0.5714, 1.0, 0.4286, 1.0, 0.4286, 0.5, 0.4286, 0.5, 0.4286, 1.0, 0.2857, 1.0, 0.2857, 0.5, 0.7143, 1.0, 0.8571, 1.0, 0.7143, 1.0, 0.2857, 0.5, 0.2857, 1.0, 0.1429, 1.0, 0.1429, 0.5, 0.1429, 0.5, 0.1429, 1.0, 2.98e-08, 1.0, 2.98e-08, 0.5, 0.2857, 0.5, 0.1429, 0.5, 0.2857, 0.5, 0.2857, 1.0, 0.4286, 1.0, 0.2857, 1.0, 0.8571, 1.0, 1.0, 1.0, 0.8571, 1.0, 0.5714, 1.0, 0.7143, 1.0, 0.5714, 1.0, 0.1429, 1.0, 0.2857, 1.0, 0.1429, 1.0, 0.4286, 1.0, 0.5714, 1.0, 0.4286, 1.0, 2.98e-08, 1.0, 0.1429, 1.0, 2.98e-08, 1.0, 1.0, 0.5, 1.0, 1.0, 0.8571, 1.0, 0.8571, 0.5, 0.8571, 0.5, 0.8571, 1.0, 0.7143, 1.0, 0.7143, 0.5, 0.7143, 0.5, 0.7143, 1.0, 0.5714, 1.0, 0.5714, 0.5, 0.5714, 0.5, 0.5714, 1.0, 0.4286, 1.0, 0.4286, 0.5, 0.4286, 0.5, 0.4286, 1.0, 0.2857, 1.0, 0.2857, 0.5, 0.7143, 1.0, 0.8571, 1.0, 0.7143, 1.0, 0.2857, 0.5, 0.2857, 1.0, 0.1429, 1.0, 0.1429, 0.5, 0.1429, 0.5, 0.1429, 1.0, 2.98e-08, 1.0, 2.98e-08, 0.5, 0.75, 0.49, 0.9376, 0.3996, 0.984, 0.1966, 0.8541, 0.03377, 0.6459, 0.03377, 0.516, 0.1966, 0.5624, 0.3996, 0.2857, 1.0, 0.4286, 1.0, 0.2857, 1.0, 0.8571, 1.0, 1.0, 1.0, 0.8571, 1.0, 0.5714, 1.0, 0.7143, 1.0, 0.5714, 1.0, 0.1429, 1.0, 0.2857, 1.0, 0.1429, 1.0, 0.4286, 1.0, 0.5714, 1.0, 0.4286, 1.0, 2.98e-08, 1.0, 0.1429, 1.0, 2.98e-08, 1.0, 1.0, 0.5, 1.0, 1.0, 0.8571, 1.0, 0.8571, 0.5, 0.8571, 0.5, 0.8571, 1.0, 0.7143, 1.0, 0.7143, 0.5, 0.7143, 0.5, 0.7143, 1.0, 0.5714, 1.0, 0.5714, 0.5, 0.5714, 0.5, 0.5714, 1.0, 0.4286, 1.0, 0.4286, 0.5, 0.4286, 0.5, 0.4286, 1.0, 0.2857, 1.0, 0.2857, 0.5, 0.7143, 1.0, 0.8571, 1.0, 0.7143, 1.0, 0.2857, 0.5, 0.2857, 1.0, 0.1429, 1.0, 0.1429, 0.5, 0.1429, 0.5, 0.1429, 1.0, 2.98e-08, 1.0, 2.98e-08, 0.5, 0.8571, 0.5, 0.7143, 0.5, 0.8571, 0.5, 0.2857, 1.0, 0.4286, 1.0, 0.2857, 1.0, 0.8571, 1.0, 1.0, 1.0, 0.8571, 1.0, 0.5714, 1.0, 0.7143, 1.0, 0.5714, 1.0, 0.1429, 1.0, 0.2857, 1.0, 0.1429, 1.0, 0.4286, 1.0, 0.5714, 1.0, 0.4286, 1.0, 2.98e-08, 1.0, 0.1429, 1.0, 2.98e-08, 1.0, 1.0, 0.5, 1.0, 1.0, 0.8571, 1.0, 0.8571, 0.5, 0.8571, 0.5, 0.8571, 1.0, 0.7143, 1.0, 0.7143, 0.5, 0.7143, 0.5, 0.7143, 1.0, 0.5714, 1.0, 0.5714, 0.5, 0.5714, 0.5, 0.5714, 1.0, 0.4286, 1.0, 0.4286, 0.5, 0.4286, 0.5, 0.4286, 1.0, 0.2857, 1.0, 0.2857, 0.5, 0.7143, 1.0, 0.8571, 1.0, 0.7143, 1.0, 0.2857, 0.5, 0.2857, 1.0, 0.1429, 1.0, 0.1429, 0.5, 0.1429, 0.5, 0.1429, 1.0, 2.98e-08, 1.0, 2.98e-08, 0.5, 0.75, 0.49, 0.9376, 0.3996, 0.984, 0.1966, 0.8541, 0.03377, 0.6459, 0.03377, 0.516, 0.1966, 0.5624, 0.3996, 0.2857, 1.0, 0.4286, 1.0, 0.2857, 1.0, 0.8571, 1.0, 1.0, 1.0, 0.8571, 1.0, 0.5714, 1.0, 0.7143, 1.0, 0.5714, 1.0, 0.1429, 1.0, 0.2857, 1.0, 0.1429, 1.0, 0.4286, 1.0, 0.5714, 1.0, 0.4286, 1.0, 2.98e-08, 1.0, 0.1429, 1.0, 2.98e-08, 1.0, 0.5714, 0.5, 0.4286, 0.5, 0.5714, 0.5, 0.1429, 0.5, 2.98e-08, 0.5, 0.1429, 0.5, 0.8571, 0.5, 0.7143, 0.5, 0.8571, 0.5, 0.4286, 0.5, 0.2857, 0.5, 0.4286, 0.5, 1.0, 0.5, 0.8571, 0.5, 1.0, 0.5, 0.7143, 0.5, 0.5714, 0.5, 0.7143, 0.5, 0.4286, 0.5, 0.2857, 0.5, 0.4286, 0.5, 1.0, 0.5, 0.8571, 0.5, 1.0, 0.5, 0.7143, 0.5, 0.5714, 0.5, 0.7143, 0.5, 0.2857, 0.5, 0.1429, 0.5, 0.2857, 0.5, 0.5714, 0.5, 0.4286, 0.5, 0.5714, 0.5, 0.1429, 0.5, 2.98e-08, 0.5, 0.1429, 0.5, 1.0, 0.5, 1.0, 1.0, 0.8571, 1.0, 0.8571, 0.5, 0.8571, 0.5, 0.8571, 1.0, 0.7143, 1.0, 0.7143, 0.5, 0.7143, 0.5, 0.7143, 1.0, 0.5714, 1.0, 0.5714, 0.5, 0.5714, 0.5, 0.5714, 1.0, 0.4286, 1.0, 0.4286, 0.5, 0.4286, 0.5, 0.4286, 1.0, 0.2857, 1.0, 0.2857, 0.5, 0.7143, 1.0, 0.8571, 1.0, 0.7143, 1.0, 0.2857, 0.5, 0.2857, 1.0, 0.1429, 1.0, 0.1429, 0.5, 0.1429, 0.5, 0.1429, 1.0, 2.98e-08, 1.0, 2.98e-08, 0.5, 0.2857, 0.5, 0.1429, 0.5, 0.2857, 0.5, 0.2857, 1.0, 0.4286, 1.0, 0.2857, 1.0, 0.8571, 1.0, 1.0, 1.0, 0.8571, 1.0, 0.5714, 1.0, 0.7143, 1.0, 0.5714, 1.0, 0.1429, 1.0, 0.2857, 1.0, 0.1429, 1.0, 0.4286, 1.0, 0.5714, 1.0, 0.4286, 1.0, 2.98e-08, 1.0, 0.1429, 1.0, 2.98e-08, 1.0, 1.0, 0.5, 1.0, 1.0, 0.8571, 1.0, 0.8571, 0.5, 0.8571, 0.5, 0.8571, 1.0, 0.7143, 1.0, 0.7143, 0.5, 0.7143, 0.5, 0.7143, 1.0, 0.5714, 1.0, 0.5714, 0.5, 0.5714, 0.5, 0.5714, 1.0, 0.4286, 1.0, 0.4286, 0.5, 0.4286, 0.5, 0.4286, 1.0, 0.2857, 1.0, 0.2857, 0.5, 0.7143, 1.0, 0.8571, 1.0, 0.7143, 1.0, 0.2857, 0.5, 0.2857, 1.0, 0.1429, 1.0, 0.1429, 0.5, 0.1429, 0.5, 0.1429, 1.0, 2.98e-08, 1.0, 2.98e-08, 0.5, 0.75, 0.49, 0.9376, 0.3996, 0.984, 0.1966, 0.8541, 0.03377, 0.6459, 0.03377, 0.516, 0.1966, 0.5624, 0.3996, 0.2857, 1.0, 0.4286, 1.0, 0.2857, 1.0, 0.8571, 1.0, 1.0, 1.0, 0.8571, 1.0, 0.5714, 1.0, 0.7143, 1.0, 0.5714, 1.0, 0.1429, 1.0, 0.2857, 1.0, 0.1429, 1.0, 0.4286, 1.0, 0.5714, 1.0, 0.4286, 1.0, 2.98e-08, 1.0, 0.1429, 1.0, 2.98e-08, 1.0, 1.0, 0.5, 1.0, 1.0, 0.8571, 1.0, 0.8571, 0.5, 0.8571, 0.5, 0.8571, 1.0, 0.7143, 1.0, 0.7143, 0.5, 0.7143, 0.5, 0.7143, 1.0, 0.5714, 1.0, 0.5714, 0.5, 0.5714, 0.5, 0.5714, 1.0, 0.4286, 1.0, 0.4286, 0.5, 0.4286, 0.5, 0.4286, 1.0, 0.2857, 1.0, 0.2857, 0.5, 0.7143, 1.0, 0.8571, 1.0, 0.7143, 1.0, 0.2857, 0.5, 0.2857, 1.0, 0.1429, 1.0, 0.1429, 0.5, 0.1429, 0.5, 0.1429, 1.0, 2.98e-08, 1.0, 2.98e-08, 0.5, 0.8571, 0.5, 0.7143, 0.5, 0.8571, 0.5, 0.2857, 1.0, 0.4286, 1.0, 0.2857, 1.0, 0.8571, 1.0, 1.0, 1.0, 0.8571, 1.0, 0.5714, 1.0, 0.7143, 1.0, 0.5714, 1.0, 0.1429, 1.0, 0.2857, 1.0, 0.1429, 1.0, 0.4286, 1.0, 0.5714, 1.0, 0.4286, 1.0, 2.98e-08, 1.0, 0.1429, 1.0, 2.98e-08, 1.0, 1.0, 0.5, 1.0, 1.0, 0.8571, 1.0, 0.8571, 0.5, 0.8571, 0.5, 0.8571, 1.0, 0.7143, 1.0, 0.7143, 0.5, 0.7143, 0.5, 0.7143, 1.0, 0.5714, 1.0, 0.5714, 0.5, 0.5714, 0.5, 0.5714, 1.0, 0.4286, 1.0, 0.4286, 0.5, 0.4286, 0.5, 0.4286, 1.0, 0.2857, 1.0, 0.2857, 0.5, 0.7143, 1.0, 0.8571, 1.0, 0.7143, 1.0, 0.2857, 0.5, 0.2857, 1.0, 0.1429, 1.0, 0.1429, 0.5, 0.1429, 0.5, 0.1429, 1.0, 2.98e-08, 1.0, 2.98e-08, 0.5, 0.75, 0.49, 0.9376, 0.3996, 0.984, 0.1966, 0.8541, 0.03377, 0.6459, 0.03377, 0.516, 0.1966, 0.5624, 0.3996, 0.2857, 1.0, 0.4286, 1.0, 0.2857, 1.0, 0.8571, 1.0, 1.0, 1.0, 0.8571, 1.0, 0.5714, 1.0, 0.7143, 1.0, 0.5714, 1.0, 0.1429, 1.0, 0.2857, 1.0, 0.1429, 1.0, 0.4286, 1.0, 0.5714, 1.0, 0.4286, 1.0, 2.98e-08, 1.0, 0.1429, 1.0, 2.98e-08, 1.0, 0.5714, 0.5, 0.4286, 0.5, 0.5714, 0.5, 0.1429, 0.5, 2.98e-08, 0.5, 0.1429, 0.5, 0.8571, 0.5, 0.7143, 0.5, 0.8571, 0.5, 0.4286, 0.5, 0.2857, 0.5, 0.4286, 0.5, 1.0, 0.5, 0.8571, 0.5, 1.0, 0.5, 0.7143, 0.5, 0.5714, 0.5, 0.7143, 0.5, 0.4286, 0.5, 0.2857, 0.5, 0.4286, 0.5, 1.0, 0.5, 0.8571, 0.5, 1.0, 0.5, 0.7143, 0.5, 0.5714, 0.5, 0.7143, 0.5, 0.2857, 0.5, 0.1429, 0.5, 0.2857, 0.5, 0.5714, 0.5, 0.4286, 0.5, 0.5714, 0.5, 0.1429, 0.5, 2.98e-08, 0.5, 0.1429, 0.5, 1.0, 0.5, 1.0, 1.0, 0.8571, 1.0, 0.8571, 0.5, 0.8571, 0.5, 0.8571, 1.0, 0.7143, 1.0, 0.7143, 0.5, 0.7143, 0.5, 0.7143, 1.0, 0.5714, 1.0, 0.5714, 0.5, 0.5714, 0.5, 0.5714, 1.0, 0.4286, 1.0, 0.4286, 0.5, 0.4286, 0.5, 0.4286, 1.0, 0.2857, 1.0, 0.2857, 0.5, 0.7143, 1.0, 0.8571, 1.0, 0.7143, 1.0, 0.2857, 0.5, 0.2857, 1.0, 0.1429, 1.0, 0.1429, 0.5, 0.1429, 0.5, 0.1429, 1.0, 2.98e-08, 1.0, 2.98e-08, 0.5, 0.2857, 0.5, 0.1429, 0.5, 0.2857, 0.5, 0.2857, 1.0, 0.4286, 1.0, 0.2857, 1.0, 0.8571, 1.0, 1.0, 1.0, 0.8571, 1.0, 0.5714, 1.0, 0.7143, 1.0, 0.5714, 1.0, 0.1429, 1.0, 0.2857, 1.0, 0.1429, 1.0, 0.4286, 1.0, 0.5714, 1.0, 0.4286, 1.0, 2.98e-08, 1.0, 0.1429, 1.0, 2.98e-08, 1.0, 1.0, 0.5, 1.0, 1.0, 0.8571, 1.0, 0.8571, 0.5, 0.8571, 0.5, 0.8571, 1.0, 0.7143, 1.0, 0.7143, 0.5, 0.7143, 0.5, 0.7143, 1.0, 0.5714, 1.0, 0.5714, 0.5, 0.5714, 0.5, 0.5714, 1.0, 0.4286, 1.0, 0.4286, 0.5, 0.4286, 0.5, 0.4286, 1.0, 0.2857, 1.0, 0.2857, 0.5, 0.7143, 1.0, 0.8571, 1.0, 0.7143, 1.0, 0.2857, 0.5, 0.2857, 1.0, 0.1429, 1.0, 0.1429, 0.5, 0.1429, 0.5, 0.1429, 1.0, 2.98e-08, 1.0, 2.98e-08, 0.5, 0.75, 0.49, 0.9376, 0.3996, 0.984, 0.1966, 0.8541, 0.03377, 0.6459, 0.03377, 0.516, 0.1966, 0.5624, 0.3996, 0.2857, 1.0, 0.4286, 1.0, 0.2857, 1.0, 0.8571, 1.0, 1.0, 1.0, 0.8571, 1.0, 0.5714, 1.0, 0.7143, 1.0, 0.5714, 1.0, 0.1429, 1.0, 0.2857, 1.0, 0.1429, 1.0, 0.4286, 1.0, 0.5714, 1.0, 0.4286, 1.0, 2.98e-08, 1.0, 0.1429, 1.0, 2.98e-08, 1.0, 1.0, 0.5, 1.0, 1.0, 0.8571, 1.0, 0.8571, 0.5, 0.8571, 0.5, 0.8571, 1.0, 0.7143, 1.0, 0.7143, 0.5, 0.7143, 0.5, 0.7143, 1.0, 0.5714, 1.0, 0.5714, 0.5, 0.5714, 0.5, 0.5714, 1.0, 0.4286, 1.0, 0.4286, 0.5, 0.4286, 0.5, 0.4286, 1.0, 0.2857, 1.0, 0.2857, 0.5, 0.7143, 1.0, 0.8571, 1.0, 0.7143, 1.0, 0.2857, 0.5, 0.2857, 1.0, 0.1429, 1.0, 0.1429, 0.5, 0.1429, 0.5, 0.1429, 1.0, 2.98e-08, 1.0, 2.98e-08, 0.5, 0.8571, 0.5, 0.7143, 0.5, 0.8571, 0.5, 0.2857, 1.0, 0.4286, 1.0, 0.2857, 1.0, 0.8571, 1.0, 1.0, 1.0, 0.8571, 1.0, 0.5714, 1.0, 0.7143, 1.0, 0.5714, 1.0, 0.1429, 1.0, 0.2857, 1.0, 0.1429, 1.0, 0.4286, 1.0, 0.5714, 1.0, 0.4286, 1.0, 2.98e-08, 1.0, 0.1429, 1.0, 2.98e-08, 1.0, 1.0, 0.5, 1.0, 1.0, 0.8571, 1.0, 0.8571, 0.5, 0.8571, 0.5, 0.8571, 1.0, 0.7143, 1.0, 0.7143, 0.5, 0.7143, 0.5, 0.7143, 1.0, 0.5714, 1.0, 0.5714, 0.5, 0.5714, 0.5, 0.5714, 1.0, 0.4286, 1.0, 0.4286, 0.5, 0.4286, 0.5, 0.4286, 1.0, 0.2857, 1.0, 0.2857, 0.5, 0.7143, 1.0, 0.8571, 1.0, 0.7143, 1.0, 0.2857, 0.5, 0.2857, 1.0, 0.1429, 1.0, 0.1429, 0.5, 0.1429, 0.5, 0.1429, 1.0, 2.98e-08, 1.0, 2.98e-08, 0.5, 0.75, 0.49, 0.9376, 0.3996, 0.984, 0.1966, 0.8541, 0.03377, 0.6459, 0.03377, 0.516, 0.1966, 0.5624, 0.3996, 0.2857, 1.0, 0.4286, 1.0, 0.2857, 1.0, 0.8571, 1.0, 1.0, 1.0, 0.8571, 1.0, 0.5714, 1.0, 0.7143, 1.0, 0.5714, 1.0, 0.1429, 1.0, 0.2857, 1.0, 0.1429, 1.0, 0.4286, 1.0, 0.5714, 1.0, 0.4286, 1.0, 2.98e-08, 1.0, 0.1429, 1.0, 2.98e-08, 1.0, 0.5714, 0.5, 0.4286, 0.5, 0.5714, 0.5, 0.1429, 0.5, 2.98e-08, 0.5, 0.1429, 0.5, 0.8571, 0.5, 0.7143, 0.5, 0.8571, 0.5, 0.4286, 0.5, 0.2857, 0.5, 0.4286, 0.5, 1.0, 0.5, 0.8571, 0.5, 1.0, 0.5, 0.7143, 0.5, 0.5714, 0.5, 0.7143, 0.5, 0.4286, 0.5, 0.2857, 0.5, 0.4286, 0.5, 1.0, 0.5, 0.8571, 0.5, 1.0, 0.5, 0.7143, 0.5, 0.5714, 0.5, 0.7143, 0.5, 0.2857, 0.5, 0.1429, 0.5, 0.2857, 0.5, 0.5714, 0.5, 0.4286, 0.5, 0.5714, 0.5, 0.1429, 0.5, 2.98e-08, 0.5, 0.1429, 0.5])
me_cylinder_003.use_remesh_fix_poles = True
me_cylinder_003.use_remesh_preserve_attributes = False
me_cylinder_003.use_mirror_vertex_groups = False
me_cylinder_003.update()

# ---- objects
ob_cube = bpy.data.objects.new('Cube', me_cube_001)
ob_cylinder = bpy.data.objects.new('Cylinder', me_cylinder_003)

# ---- transforms, parenting, visibility, modifiers, constraints
ob_cube.location = (0.0, 0.0, 0.0)
ob_cube.lineart.crease_threshold = 0.0
_m = ob_cube.modifiers.new('Subdivision', 'SUBSURF')
_m.uv_smooth = 'PRESERVE_CORNERS'
_m.levels = 6
_m.render_levels = 6
_m.show_only_control_edges = False
_m = ob_cube.modifiers.new('Displace', 'DISPLACE')
ob_cylinder.location = (-0.1914, -0.2632, 0.6411)
ob_cylinder.rotation_euler = (0.2122, 0.012, -0.06508)
ob_cylinder.scale = (0.153, 0.153, 0.153)
ob_cylinder.lineart.crease_threshold = 0.0

# ---- collection membership
col_collection.objects.link(ob_cube)
col_collection.objects.link(ob_cylinder)

# ---- scene / render settings (as saved in the file)
scene.frame_start = 1; scene.frame_end = 250; scene.frame_set(0)
scene.render.engine = 'BLENDER_EEVEE_NEXT'
scene.cycles.use_denoising = False
scene.cycles.samples = 128
scene.cycles.sampling_pattern = 'TABULATED_SOBOL'
scene.cycles.use_adaptive_sampling = False
scene.cycles.use_light_tree = False
scene.view_settings.view_transform = 'Filmic'
bpy.context.view_layer.update()

# ---- added for rendering (the .blend has no active camera and no usable light): camera, sun
cam_auto = bpy.data.cameras.new('AutoCamera')
cam_auto.lens = 50.0
cam_auto.sensor_width = 36.0
cam_auto.clip_end = 1000.0
ob_auto_camera = bpy.data.objects.new('AutoCamera', cam_auto)
scene.collection.objects.link(ob_auto_camera)
ob_auto_camera.location = (3.41667, -4.12744, 2.90376)
ob_auto_camera.rotation_euler = (1.09748, -7.21219e-08, 0.694738)
scene.camera = ob_auto_camera
light_auto_sun = bpy.data.lights.new('AutoSun', 'SUN')
light_auto_sun.energy = 3.0
light_auto_sun.angle = 0.0523599
ob_auto_sun = bpy.data.objects.new('AutoSun', light_auto_sun)
scene.collection.objects.link(ob_auto_sun)
ob_auto_sun.rotation_euler = (0.872665, 0.174533, 0.523599)
bpy.context.view_layer.update()
